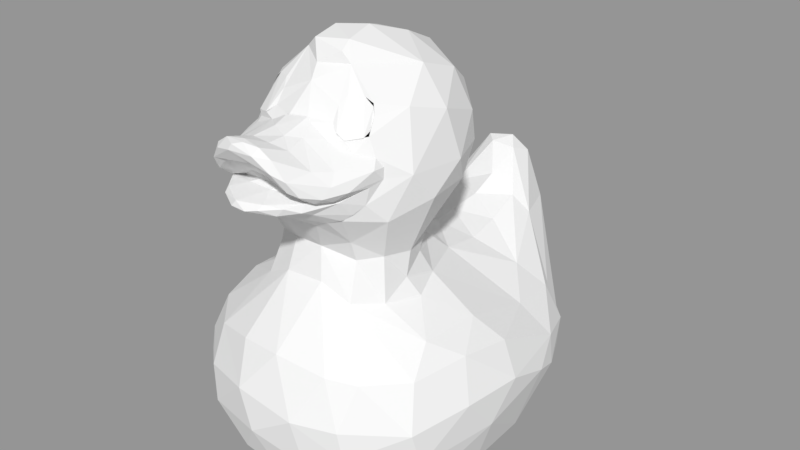 # Source: Duck.blend  (saved by Blender 2.79.0; exported with 4.5.12 LTS)
import bpy
from mathutils import Matrix  # noqa: F401  (used for matrix-valued properties, if any)

bpy.ops.wm.read_factory_settings(use_empty=True)
scene = bpy.context.scene
scene.name = 'Scene'

# ---- collections
col_collection_1 = bpy.data.collections.new('Collection 1'); scene.collection.children.link(col_collection_1)

# ---- meshes
me_rubber_duck_002 = bpy.data.meshes.new('Rubber Duck.002')
me_rubber_duck_002.from_pydata([(14.89, -25.98, 67.43), (14.53, -24.26, 70.01), (7.77, -27.51, 71.78), (8.739, -25.71, 73.57), (8.083, -29.66, 68.49), (-14.84, -26.64, 66.61), (-8.02, -29.6, 68.56), (-7.771, -27.51, 71.78), (-14.53, -24.25, 70.01), (-13.73, -23.56, 71.75), (-8.739, -25.71, 73.57), (14.67, -27.87, 66.42), (11.93, -30.57, 65.96), (11.85, -24.07, 73.62), (9.995, -30.77, 67.18), (13.73, -23.57, 71.76), (-10.1, -30.9, 66.89), (-13.64, -29.21, 66.18), (-11.86, -24.07, 73.61)], [], [(4, 14, 2), (1, 15, 0), (13, 12, 11), (6, 7, 16), (8, 5, 9), (18, 17, 16), (18, 16, 10), (18, 9, 17), (14, 3, 2), (15, 11, 0), (12, 13, 14), (15, 13, 11), (14, 13, 3), (7, 10, 16), (5, 17, 9)])
me_rubber_duck_002.use_remesh_preserve_volume = False
me_rubber_duck_002.use_remesh_preserve_attributes = False
me_rubber_duck_002.use_mirror_vertex_groups = False
me_rubber_duck_002.update()
me_rubber_duck_001 = bpy.data.meshes.new('Rubber Duck.001')
me_rubber_duck_001.from_pydata([(7.527, -46.68, 65.93), (4.559, -46.96, 67.91), (14.28, -39.89, 56.99), (14.78, -37.81, 59.1), (11.85, -43.77, 58.06), (6.999, -45.59, 53.25), (10.61, -42.03, 53.71), (4.264, -48.8, 66.55), (-1.974, -49.15, 66.4), (7.882, -47.64, 63.34), (3.453, -47.96, 64.56), (-1.208, -48.85, 67.78), (10.31, -45.87, 61.67), (1.06, -47.87, 68.44), (3.557e-08, -46.5, 68.53), (0.05374, -48.4, 53.08), (-1.579, -42.36, 51.18), (11.56, -39.9, 62.27), (2.433, -42.24, 66.86), (8.18, -31.94, 65.84), (3.559, -31.51, 68.22), (16.56, -29.62, 52.62), (14.84, -31.62, 50.7), (12.96, -32.97, 49.22), (6.406, -33.89, 46.48), (2.012, -35.88, 47.32), (13.83, -30.08, 63.4), (2.263, -30.85, 68.89), (6.358, -40.71, 65.61), (16.62, -34.62, 57.34), (17.4, -29.24, 56.82), (18.28, -28.82, 60.58), (18.36, -25.98, 57.86), (10.55, -38.93, 52.15), (14.0, -34.83, 54.31), (15.23, -32.16, 55.47), (5.407, -41.76, 51.32), (13.86, -35.73, 61.52), (2.235, -37.82, 66.87), (5.364, -35.63, 66.51), (18.24, -25.69, 60.37), (17.07, -26.84, 62.38), (10.16, -34.39, 48.35), (10.62, -40.86, 55.47), (8.448, -44.88, 54.97), (4.342, -48.2, 54.63), (4.791, -47.04, 55.66), (1.706, -49.25, 54.09), (-1.25, -48.71, 55.45), (13.96, -33.35, 55.11), (12.54, -40.23, 55.68), (14.18, -36.6, 55.3), (10.78, -41.46, 56.19), (9.79, -45.04, 58.95), (12.08, -35.92, 54.62), (8.706, -38.82, 55.57), (3.778, -40.72, 57.18), (6.19, -40.33, 57.44), (1.902, -42.79, 60.63), (2.446, -42.4, 56.64), (-2.538, -34.1, 46.04), (-7.527, -46.68, 65.93), (-4.39, -47.06, 67.98), (-14.28, -39.89, 56.99), (-11.85, -43.77, 58.06), (-13.76, -40.72, 58.74), (-6.999, -45.59, 53.25), (-10.61, -42.03, 53.71), (-9.04, -46.97, 62.15), (-6.022, -48.34, 65.53), (-11.56, -39.9, 62.27), (-2.973, -41.36, 66.63), (-13.16, -29.43, 64.85), (-16.56, -29.62, 52.62), (-14.84, -31.62, 50.7), (-12.96, -32.97, 49.22), (-7.269, -33.86, 46.75), (-13.83, -30.08, 63.4), (-6.84, -40.39, 65.33), (-16.62, -34.62, 57.34), (-17.4, -29.24, 56.82), (-18.36, -25.98, 57.86), (-18.28, -28.82, 60.58), (-10.84, -38.67, 52.33), (-14.0, -34.83, 54.31), (-6.719, -41.04, 51.3), (-13.86, -35.73, 61.52), (-6.747, -32.29, 66.45), (-18.24, -25.69, 60.37), (-17.07, -26.84, 62.38), (-10.16, -34.39, 48.35), (-2.346, -35.87, 67.37), (-10.57, -41.0, 55.51), (-7.024, -46.38, 54.63), (-7.185, -45.29, 55.62), (-2.236, -49.09, 54.13), (-13.96, -33.35, 55.11), (-15.23, -32.16, 55.47), (-4.071, -47.41, 63.9), (-12.54, -40.23, 55.68), (-14.18, -36.6, 55.3), (-10.78, -41.46, 56.19), (-9.903, -44.8, 58.7), (-12.25, -35.53, 54.96), (-12.08, -35.92, 54.62), (-6.703, -40.07, 57.09), (-8.871, -38.85, 55.6), (-4.535, -41.16, 58.65), (-1.736, -41.03, 57.43), (-4.033, -41.97, 56.42), (-3.02, -31.87, 68.3)], [], [(2, 29, 3), (2, 4, 50), (9, 8, 10), (7, 9, 0), (7, 11, 8), (9, 53, 12), (12, 53, 4), (13, 7, 1), (1, 7, 0), (15, 36, 5), (15, 5, 47), (14, 1, 18), (28, 17, 39), (29, 32, 31), (3, 31, 37), (37, 17, 3), (38, 28, 39), (38, 71, 18), (38, 18, 28), (32, 40, 31), (34, 33, 22), (34, 21, 30), (42, 23, 33), (38, 39, 20), (38, 27, 91), (43, 44, 6), (43, 6, 34), (44, 45, 5), (45, 46, 48), (50, 51, 2), (53, 52, 4), (53, 10, 57), (35, 30, 51), (51, 54, 49), (54, 50, 52), (55, 53, 57), (55, 57, 56), (57, 107, 56), (59, 56, 108), (46, 59, 48), (59, 43, 55), (24, 25, 60), (40, 41, 31), (24, 36, 25), (26, 37, 41), (61, 62, 78), (63, 79, 100), (66, 67, 83), (66, 83, 85), (8, 68, 10), (8, 11, 69), (68, 69, 61), (68, 61, 65), (68, 64, 102), (62, 13, 14), (62, 61, 69), (15, 66, 16), (14, 71, 62), (87, 72, 77), (78, 87, 70), (79, 81, 80), (84, 83, 67), (65, 86, 82), (71, 91, 87), (81, 82, 88), (84, 73, 74), (83, 74, 75), (84, 80, 73), (90, 85, 83), (86, 89, 82), (93, 94, 92), (95, 47, 48), (95, 48, 93), (98, 107, 58), (99, 100, 104), (102, 98, 68), (96, 104, 100), (80, 100, 79), (104, 101, 99), (103, 96, 92), (103, 92, 106), (105, 102, 101), (107, 105, 108), (109, 59, 108), (59, 109, 48), (109, 92, 94), (89, 77, 72), (88, 82, 89), (76, 60, 85), (60, 25, 16), (76, 85, 90), (0, 17, 28), (1, 0, 28), (29, 2, 51), (2, 12, 4), (3, 12, 2), (9, 7, 8), (9, 12, 0), (7, 13, 11), (14, 13, 1), (36, 15, 16), (36, 33, 5), (12, 3, 17), (17, 0, 12), (1, 28, 18), (17, 37, 39), (32, 29, 30), (31, 3, 29), (71, 38, 91), (37, 19, 39), (37, 26, 19), (19, 20, 39), (21, 34, 22), (22, 33, 23), (21, 32, 30), (36, 42, 33), (36, 16, 25), (41, 37, 31), (20, 27, 38), (34, 49, 43), (5, 6, 44), (44, 43, 46), (45, 44, 46), (47, 5, 45), (47, 45, 48), (49, 34, 35), (58, 57, 10), (50, 4, 52), (51, 50, 54), (53, 9, 10), (51, 30, 29), (35, 51, 49), (54, 52, 55), (55, 43, 49), (53, 55, 52), (57, 58, 107), (56, 107, 108), (59, 55, 56), (59, 46, 43), (36, 24, 42), (78, 70, 61), (78, 62, 71), (64, 63, 99), (64, 65, 63), (79, 63, 65), (6, 5, 33), (69, 68, 8), (64, 68, 65), (13, 62, 11), (62, 69, 11), (66, 15, 95), (66, 85, 16), (65, 61, 70), (71, 14, 18), (87, 86, 70), (79, 65, 82), (81, 79, 82), (33, 34, 6), (70, 86, 65), (78, 71, 87), (87, 77, 86), (83, 84, 74), (80, 81, 73), (75, 90, 83), (87, 91, 110), (91, 27, 110), (92, 96, 84), (67, 92, 84), (93, 67, 66), (92, 67, 93), (47, 95, 15), (48, 94, 93), (93, 66, 95), (97, 84, 96), (98, 105, 107), (10, 98, 58), (100, 99, 63), (101, 64, 99), (101, 102, 64), (98, 102, 105), (97, 96, 100), (80, 97, 100), (106, 101, 104), (106, 105, 101), (105, 106, 108), (108, 106, 109), (109, 106, 92), (94, 48, 109), (60, 16, 85), (86, 77, 89)])
me_rubber_duck_001.use_remesh_preserve_volume = False
me_rubber_duck_001.use_remesh_preserve_attributes = False
me_rubber_duck_001.use_mirror_vertex_groups = False
me_rubber_duck_001.update()
me_rubber_duck = bpy.data.meshes.new('Rubber Duck')
me_rubber_duck.from_pydata([(22.89, 34.13, 7.214), (26.82, 29.18, 7.2), (22.27, 32.36, 9.831), (13.55, 31.99, -19.26), (22.96, 23.82, -17.91), (20.28, 30.99, -15.62), (25.75, 14.72, -20.14), (16.01, 18.3, -22.31), (6.758, 22.39, -22.59), (5.371, 32.93, -20.84), (18.28, 11.59, -22.66), (26.53, 5.955, -21.15), (21.42, -4.729, -22.39), (27.45, -7.116, -20.99), (26.67, -17.14, -19.93), (16.68, -20.65, -22.68), (17.42, -24.5, -22.25), (25.8, -23.86, -18.28), (22.7, -30.19, -17.05), (14.47, -33.09, -19.5), (2.94, -27.51, -22.48), (2.346, -33.83, -20.79), (18.26, -24.14, 24.49), (20.92, -13.93, 24.08), (18.22, -16.04, 26.51), (15.95, -30.48, 23.68), (4.78, -31.38, 31.19), (-1.549, -31.43, 32.09), (11.3, -28.58, 30.33), (3.237, -29.36, 37.19), (10.76, -26.39, 36.48), (15.5, 29.58, 21.52), (20.02, 23.37, 16.4), (13.4, 38.12, 23.69), (9.555, 26.64, 25.58), (9.059, 35.82, 28.8), (13.62, 17.71, 22.05), (13.11, 10.17, 23.97), (24.38, 13.92, 13.33), (15.48, -2.89, 26.56), (10.4, 3.485, 28.42), (16.99, -10.26, 27.41), (3.535, 29.73, 28.22), (10.88, 37.85, 27.98), (-1.776, 31.47, 29.2), (4.169, 36.64, 32.28), (-0.04424, 22.35, 26.99), (7.636, 17.72, 25.17), (1.412, 16.73, 26.85), (4.334, 10.61, 28.08), (-1.058, 14.06, 27.27), (2.37, 5.718, 31.78), (9.275, -0.8294, 33.0), (3.688, 2.572, 35.15), (-4.448e-07, 3.413, 35.14), (7.52, 0.2876, 37.23), (30.77, -6.751, -18.78), (26.82, 33.53, 1.46), (28.88, 31.02, -0.4924), (36.0, -14.22, -4.388), (36.53, -4.003, -4.284), (37.25, -6.514, 2.276), (35.89, -19.39, 2.501), (29.9, 5.863, -18.96), (32.86, -10.81, -15.37), (32.91, 2.934, -14.73), (30.63, -32.87, 6.632), (28.85, -30.52, 12.8), (31.18, -33.47, 2.137), (33.3, -28.75, 4.505), (34.72, 15.38, -4.464), (36.62, 7.289, -0.8669), (26.66, -18.35, 20.27), (26.85, -11.73, 20.31), (26.74, -24.3, 18.87), (31.23, -33.44, -1.533), (30.41, -32.26, -7.363), (33.41, -28.55, -4.646), (26.02, 34.69, -4.495), (25.35, 33.7, -8.458), (25.4, 26.14, 10.37), (27.76, 13.08, 12.02), (27.57, -28.24, 16.18), (31.13, -26.38, 12.21), (27.12, -2.405, 18.55), (22.22, -37.43, -11.83), (13.86, -40.9, -14.52), (17.64, -42.12, -9.708), (8.513, -38.24, -18.18), (3.777, -45.53, -10.97), (2.177, -41.82, -16.05), (22.98, -40.65, -4.166), (24.45, -39.55, 3.136), (18.39, -44.05, -1.136), (11.4, -45.66, -6.995), (9.745, -47.1, 1.096), (2.313, -47.83, -2.793), (23.1, -37.79, 10.71), (16.47, -43.87, 7.038), (15.65, -41.29, 13.52), (6.685, -46.41, 8.066), (3.435, -42.65, 17.54), (-1.481, -47.51, 6.12), (-2.027, -43.7, 15.63), (18.39, -36.05, 17.81), (12.02, -33.7, 24.18), (9.446, -39.34, 19.8), (11.05, 7.324, 46.79), (16.3, 5.306, 50.87), (16.22, 1.127, 46.22), (20.4, -1.672, 50.27), (5.74, 9.726, 45.94), (-2.913e-06, 10.92, 45.95), (11.26, 11.69, 55.98), (5.834, 14.17, 55.34), (18.22, 5.431, 56.59), (8.471, -28.34, 39.98), (1.891, -30.24, 40.92), (11.9, -28.56, 43.19), (15.76, -22.86, 40.16), (14.71, -22.25, 35.43), (17.17, -16.86, 37.84), (20.41, -23.65, 49.44), (17.82, -11.18, 40.94), (15.38, -11.15, 34.07), (16.46, -16.05, 35.0), (13.42, -5.869, 37.75), (22.62, -11.4, 50.34), (20.87, -4.462, 65.97), (20.17, -11.08, 69.69), (19.52, 1.095, 64.59), (17.46, 5.519, 63.39), (13.7, -6.788, 32.58), (16.54, -16.27, 30.08), (14.95, -23.44, 30.19), (13.6, 43.83, 19.11), (9.937, 49.01, 20.59), (5.467, 45.85, 37.72), (5.205, 42.84, 38.43), (6.62, 48.45, 32.27), (15.87, -15.18, 74.54), (18.66, -15.77, 71.0), (14.69, -6.87, 77.0), (19.45, 41.9, 4.279), (14.21, 47.15, 6.573), (9.308, 49.02, 2.193), (8.001, 50.72, 15.2), (1.042e-08, 50.49, 3.394), (2.015, 51.77, 12.36), (23.25, -10.1, 57.14), (23.05, -17.46, 51.92), (21.88, -18.54, 61.47), (22.03, -2.776, 56.13), (20.76, 39.61, -5.602), (17.23, 37.81, -13.05), (15.13, 44.18, -5.617), (12.32, 40.12, -14.51), (7.773, 45.64, -8.997), (5.092, 42.92, -14.11), (-3.296e-06, 48.16, -5.055), (-1.754, 45.14, -11.51), (5.399, 38.75, -18.03), (1.334, 4.203, 38.4), (3.468, -27.31, 73.89), (1.188, -23.87, 78.07), (4.568, -22.96, 78.18), (8.843, 10.0, 71.14), (11.46, 11.24, 65.08), (14.66, 4.262, 71.15), (3.947, 14.54, 67.16), (-4.845e-06, 12.82, 71.51), (4.412e-07, 15.37, 65.76), (5.032, 8.294, 75.36), (-9.274e-07, 15.22, 55.52), (1.552, -0.1243, 80.48), (8.394, -2.738, 79.6), (4.801e-07, 7.812, 76.56), (11.21, 3.656, 75.17), (5.518, -17.89, 82.55), (8.062, -19.66, 78.52), (4.936, -21.38, 81.18), (4.591, -14.01, 83.2), (18.34, -20.14, 68.82), (14.89, -25.98, 67.43), (14.53, -24.26, 70.01), (15.69, -1.932, 74.57), (2.086, 46.71, 39.99), (2.018, 43.49, 40.52), (4.195, 41.22, 38.69), (2.897, 49.62, 36.5), (-2.047, 47.84, 39.06), (1.141, 40.98, 39.54), (4.221, 51.3, 29.59), (-1.974, 36.56, 32.51), (31.97, -14.48, 14.71), (35.02, -17.63, 8.058), (32.52, -22.56, -12.66), (31.75, 23.57, 2.064), (32.43, 23.62, -2.736), (35.19, 14.58, 0.4761), (33.82, 12.4, 5.727), (36.39, -0.1969, 6.303), (33.15, 3.603, 10.67), (32.36, -4.292, 13.74), (22.51, 27.99, 11.94), (24.1, -2.903, 20.12), (30.71, -27.36, -12.69), (24.48, 36.26, -0.7152), (25.96, 31.3, -10.73), (27.83, 21.64, -15.44), (29.83, 23.95, -10.63), (28.14, 31.47, -6.406), (30.48, 12.86, -16.7), (30.42, -19.59, -16.95), (3.453, -47.96, 64.56), (8.18, -31.94, 65.84), (11.38, -30.48, 65.31), (3.559, -31.51, 68.22), (16.56, -29.62, 52.62), (14.84, -31.62, 50.7), (12.96, -32.97, 49.22), (6.406, -33.89, 46.48), (13.83, -30.08, 63.4), (2.263, -30.85, 68.89), (17.4, -29.24, 56.82), (18.36, -25.98, 57.86), (14.0, -34.83, 54.31), (15.23, -32.16, 55.47), (18.24, -25.69, 60.37), (17.07, -26.84, 62.38), (10.16, -34.39, 48.35), (2.19, -23.03, 80.36), (2.852, -20.0, 83.05), (-3.051, -19.65, 83.06), (10.82, -12.77, 79.0), (2.06, -11.91, 83.77), (-0.5719, -10.09, 83.54), (13.96, -33.35, 55.11), (12.25, -35.53, 54.96), (12.08, -35.92, 54.62), (8.706, -38.82, 55.57), (7.77, -27.51, 71.78), (10.96, -23.7, 73.92), (8.739, -25.71, 73.57), (12.63, -20.66, 74.84), (8.083, -29.66, 68.49), (21.81, -21.94, 56.66), (16.74, -28.45, 48.39), (-2.538, -34.1, 46.04), (14.01, -28.36, 65.22), (-22.89, 34.13, 7.214), (-26.82, 29.18, 7.2), (-22.27, 32.36, 9.831), (-13.43, 28.58, -20.49), (-22.96, 23.82, -17.91), (-20.28, 30.99, -15.62), (-16.55, 18.05, -22.23), (-11.55, 34.57, -18.91), (-5.705, 27.64, -22.01), (-2.885, 35.74, -19.9), (-17.68, 13.14, -22.66), (-21.54, -7.195, -22.33), (-27.45, -7.126, -20.99), (-16.94, -20.62, -22.67), (-26.13, -17.27, -20.11), (-16.98, -24.9, -22.29), (-25.82, -23.83, -18.28), (-22.69, -30.18, -17.06), (-16.17, -34.2, -18.27), (-11.86, -31.53, -20.71), (-18.26, -24.14, 24.49), (-20.92, -13.93, 24.08), (-15.95, -30.48, 23.68), (-18.22, -16.04, 26.51), (-8.121, -32.39, 28.06), (-5.168, -29.1, 35.93), (-11.3, -28.58, 30.33), (-10.62, -26.77, 35.27), (-13.75, 30.42, 23.51), (-20.02, 23.37, 16.4), (-13.4, 38.12, 23.69), (-24.38, 13.92, 13.33), (-13.62, 17.71, 22.05), (-13.11, 10.17, 23.97), (-15.48, -2.89, 26.56), (-10.4, 3.485, 28.42), (-16.99, -10.26, 27.41), (-8.05, 29.31, 26.78), (-7.351, 36.87, 31.07), (-10.88, 37.85, 27.98), (-7.636, 17.72, 25.17), (-4.334, 10.61, 28.08), (-3.937, 5.141, 31.49), (-9.275, -0.8294, 33.0), (-3.688, 2.572, 35.15), (-5.523, 1.791, 37.0), (-30.77, -6.751, -18.78), (-26.82, 33.53, 1.46), (-28.88, 31.02, -0.4924), (-36.0, -14.22, -4.388), (-36.53, -4.003, -4.284), (-37.25, -6.514, 2.276), (-35.89, -19.39, 2.501), (-29.9, 5.863, -18.96), (-25.75, 14.72, -20.14), (-32.86, -10.81, -15.37), (-32.91, 2.934, -14.73), (-30.63, -32.87, 6.632), (-28.85, -30.52, 12.8), (-33.3, -28.75, 4.505), (-31.18, -33.47, 2.137), (-34.72, 15.38, -4.464), (-36.62, 7.289, -0.8669), (-26.66, -18.35, 20.27), (-26.85, -11.73, 20.31), (-26.74, -24.3, 18.87), (-31.23, -33.44, -1.533), (-30.41, -32.26, -7.363), (-33.41, -28.55, -4.646), (-26.02, 34.69, -4.495), (-25.35, 33.7, -8.458), (-25.4, 26.14, 10.37), (-27.76, 13.08, 12.02), (-27.57, -28.24, 16.18), (-31.13, -26.38, 12.21), (-27.12, -2.405, 18.55), (-22.22, -37.43, -11.83), (-14.96, -39.61, -15.09), (-17.64, -42.12, -9.708), (-7.141, -38.58, -18.24), (-6.372, -43.55, -13.61), (-9.48, -45.01, -10.26), (-22.98, -40.65, -4.166), (-15.4, -45.12, -3.487), (-18.45, -43.46, 4.862), (-24.45, -39.55, 3.136), (-6.86, -47.36, -3.192), (-11.65, -46.14, 5.215), (-20.4, -39.57, 11.69), (-6.685, -46.41, 8.066), (-10.4, -42.79, 14.47), (-18.39, -36.05, 17.81), (-7.319, -39.58, 20.55), (-11.05, 7.324, 46.79), (-16.3, 5.306, 50.87), (-20.4, -1.672, 50.27), (-16.22, 1.127, 46.22), (-11.26, 11.69, 55.98), (-18.22, 5.431, 56.59), (-5.74, 9.726, 45.94), (-5.834, 14.17, 55.34), (-5.239, -29.29, 40.01), (-11.11, -26.53, 38.6), (-11.9, -28.56, 43.19), (-15.76, -22.86, 40.16), (-14.71, -22.25, 35.43), (-16.74, -28.45, 48.39), (-20.41, -23.65, 49.44), (-17.17, -16.86, 37.84), (-17.82, -11.18, 40.94), (-15.38, -11.15, 34.07), (-16.46, -16.05, 35.0), (-22.62, -11.4, 50.34), (-13.42, -5.869, 37.75), (-20.87, -4.462, 65.97), (-20.17, -11.08, 69.69), (-19.52, 1.095, 64.59), (-17.46, 5.519, 63.39), (-13.7, -6.788, 32.58), (-16.54, -16.27, 30.08), (-14.95, -23.44, 30.19), (-13.6, 43.83, 19.11), (-9.937, 49.01, 20.59), (-5.447, 46.82, 37.06), (-6.688, 42.38, 36.16), (-4.813, 42.09, 38.73), (-15.87, -15.18, 74.54), (-14.69, -6.87, 77.0), (-18.66, -15.77, 71.0), (-19.45, 41.9, 4.279), (-14.21, 47.15, 6.573), (-6.042, 51.02, 9.638), (-9.748, 48.75, 1.637), (-8.771, 50.31, 15.45), (-3.529, 51.9, 23.82), (-23.25, -10.1, 57.14), (-23.05, -17.46, 51.92), (-21.88, -18.54, 61.47), (-22.03, -2.776, 56.13), (-20.76, 39.61, -5.602), (-15.13, 44.18, -5.617), (-15.3, 38.79, -13.89), (-8.873, 45.52, -8.496), (-8.714, 41.47, -14.76), (-3.04, 41.1, -16.41), (-8.441, 0.6896, 38.66), (-2.625, -27.27, 74.19), (-2.83, -23.61, 78.1), (-6.126, -21.82, 78.44), (-8.843, 10.0, 71.14), (-11.46, 11.24, 65.08), (-14.66, 4.262, 71.15), (-4.961, 9.839, 73.83), (-11.21, 3.656, 75.17), (-3.947, 14.54, 67.16), (-4.559, 3.171, 78.68), (-8.394, -2.738, 79.6), (-5.52, -20.11, 81.77), (-5.019, -15.64, 83.05), (-10.91, -11.82, 79.07), (-18.34, -20.14, 68.82), (-14.84, -26.64, 66.61), (-15.69, -1.932, 74.57), (-2.187, 44.6, 40.57), (-3.011, 41.06, 39.22), (-3.865, 49.62, 35.74), (-3.755, 51.13, 31.35), (-31.97, -14.48, 14.71), (-35.02, -17.63, 8.058), (-32.52, -22.56, -12.66), (-31.75, 23.57, 2.064), (-32.43, 23.62, -2.736), (-35.19, 14.58, 0.4761), (-33.82, 12.4, 5.727), (-36.39, -0.1969, 6.303), (-33.15, 3.603, 10.67), (-32.36, -4.292, 13.74), (-26.52, 5.972, -21.15), (-22.51, 27.99, 11.94), (-24.1, -2.903, 20.12), (-24.48, 36.26, -0.7152), (-25.96, 31.3, -10.73), (-29.83, 23.95, -10.63), (-28.14, 31.47, -6.406), (-30.48, 12.86, -16.7), (-30.42, -19.59, -16.95), (-30.71, -27.36, -12.69), (-27.83, 21.64, -15.44), (-9.04, -46.97, 62.15), (-10.74, -30.54, 65.66), (-13.16, -29.43, 64.85), (-8.02, -29.6, 68.56), (-16.56, -29.62, 52.62), (-14.84, -31.62, 50.7), (-12.96, -32.97, 49.22), (-7.269, -33.86, 46.75), (-2.378, -30.5, 69.32), (-17.4, -29.24, 56.82), (-18.36, -25.98, 57.86), (-14.0, -34.83, 54.31), (-6.747, -32.29, 66.45), (-18.24, -25.69, 60.37), (-17.07, -26.84, 62.38), (-10.16, -34.39, 48.35), (-3.075, -22.52, 81.09), (-9.699, -17.06, 78.42), (-3.0, -13.09, 83.72), (-13.96, -33.35, 55.11), (-15.23, -32.16, 55.47), (-4.071, -47.41, 63.9), (-12.25, -35.53, 54.96), (-12.08, -35.92, 54.62), (-8.871, -38.85, 55.6), (-12.63, -20.66, 74.84), (-7.771, -27.51, 71.78), (-14.53, -24.25, 70.01), (-10.96, -23.71, 73.92), (-13.73, -23.56, 71.75), (-8.739, -25.71, 73.57), (-21.81, -21.94, 56.66), (-3.02, -31.87, 68.3), (14.67, -27.87, 66.42), (11.93, -30.57, 65.96), (11.85, -24.07, 73.62), (9.995, -30.77, 67.18), (13.73, -23.57, 71.76), (-10.1, -30.9, 66.89), (-13.64, -29.21, 66.18), (-11.86, -24.07, 73.61)], [], [(0, 1, 57), (0, 2, 1), (2, 80, 1), (3, 6, 7), (7, 9, 3), (8, 258, 9), (10, 7, 6), (10, 11, 12), (10, 8, 7), (16, 13, 14), (12, 16, 15), (16, 17, 18), (20, 15, 16), (20, 16, 19), (22, 23, 24), (22, 25, 74), (26, 28, 29), (31, 32, 33), (31, 33, 35), (37, 32, 36), (37, 39, 38), (23, 41, 24), (39, 23, 205), (42, 45, 44), (34, 42, 46), (47, 48, 49), (47, 49, 37), (51, 52, 40), (51, 53, 52), (53, 55, 52), (56, 213, 13), (57, 78, 207), (207, 0, 57), (59, 64, 60), (59, 61, 62), (63, 56, 13), (63, 11, 6), (63, 6, 212), (64, 56, 65), (66, 83, 67), (65, 71, 60), (75, 77, 69), (80, 204, 38), (82, 67, 83), (82, 83, 74), (84, 205, 73), (85, 18, 206), (85, 86, 18), (88, 86, 90), (88, 329, 21), (91, 75, 92), (91, 92, 93), (91, 87, 85), (91, 93, 87), (94, 89, 86), (94, 86, 87), (94, 95, 96), (94, 96, 89), (97, 92, 66), (92, 98, 93), (100, 95, 98), (100, 98, 99), (100, 101, 102), (104, 97, 67), (104, 25, 105), (106, 99, 104), (106, 26, 101), (107, 108, 109), (108, 110, 109), (107, 111, 113), (111, 112, 114), (107, 113, 108), (116, 29, 30), (116, 118, 221), (117, 221, 248), (119, 30, 120), (119, 120, 121), (119, 122, 247), (119, 247, 118), (123, 121, 125), (123, 124, 126), (121, 123, 110), (130, 152, 115), (132, 124, 41), (41, 133, 24), (132, 39, 52), (132, 52, 126), (134, 28, 22), (134, 22, 24), (134, 133, 120), (120, 125, 121), (134, 120, 30), (135, 33, 2), (135, 0, 143), (135, 143, 136), (137, 138, 43), (137, 135, 139), (139, 135, 136), (140, 141, 129), (143, 153, 155), (145, 146, 144), (145, 148, 146), (149, 151, 150), (149, 127, 152), (149, 152, 128), (149, 129, 151), (154, 156, 155), (157, 145, 155), (157, 155, 156), (159, 157, 160), (157, 158, 160), (157, 159, 145), (154, 208, 5), (154, 5, 3), (161, 158, 156), (161, 3, 9), (55, 162, 111), (111, 162, 112), (55, 109, 126), (164, 396, 163), (163, 165, 164), (166, 167, 169), (166, 169, 172), (172, 170, 176), (167, 131, 115), (113, 114, 167), (114, 173, 169), (172, 175, 177), (177, 175, 185), (178, 180, 179), (178, 234, 181), (182, 183, 229), (185, 129, 128), (185, 128, 130), (168, 130, 131), (186, 187, 138), (187, 188, 138), (186, 137, 189), (192, 146, 148), (192, 416, 189), (136, 192, 139), (192, 189, 139), (188, 35, 138), (194, 72, 74), (195, 69, 62), (196, 77, 206), (196, 206, 213), (196, 213, 64), (197, 198, 58), (197, 57, 1), (198, 199, 70), (201, 71, 199), (201, 199, 200), (201, 200, 202), (201, 195, 61), (202, 200, 81), (203, 202, 84), (203, 84, 73), (1, 80, 200), (81, 38, 205), (72, 22, 74), (204, 32, 38), (85, 206, 76), (207, 143, 0), (208, 154, 79), (210, 198, 70), (210, 70, 212), (198, 210, 211), (212, 65, 63), (213, 206, 17), (213, 17, 14), (76, 206, 77), (4, 5, 209), (4, 209, 6), (77, 196, 59), (77, 59, 62), (210, 212, 209), (210, 209, 208), (215, 222, 216), (215, 245, 217), (228, 225, 246), (228, 246, 229), (222, 249, 216), (175, 174, 235), (235, 174, 236), (175, 181, 142), (231, 180, 232), (231, 232, 454), (234, 142, 181), (232, 178, 181), (165, 179, 180), (165, 231, 164), (238, 237, 239), (238, 239, 240), (238, 240, 237), (244, 140, 234), (244, 234, 179), (141, 182, 151), (242, 244, 179), (242, 165, 243), (242, 475, 244), (184, 182, 244), (245, 241, 163), (245, 163, 223), (246, 151, 182), (218, 122, 246), (218, 246, 225), (122, 218, 247), (247, 219, 220), (221, 118, 230), (229, 249, 222), (163, 446, 223), (250, 251, 252), (252, 251, 321), (252, 321, 428), (253, 254, 255), (253, 256, 304), (258, 253, 257), (258, 259, 9), (258, 256, 253), (258, 260, 256), (260, 261, 427), (261, 263, 264), (265, 266, 264), (265, 264, 263), (20, 263, 15), (265, 20, 269), (274, 275, 276), (274, 276, 272), (278, 279, 282), (283, 279, 281), (283, 281, 284), (283, 284, 285), (283, 282, 279), (284, 429, 271), (284, 271, 286), (287, 288, 289), (287, 278, 290), (44, 46, 42), (287, 290, 46), (287, 44, 288), (283, 290, 282), (290, 283, 291), (50, 48, 46), (292, 291, 285), (292, 293, 294), (294, 293, 295), (292, 294, 54), (292, 51, 291), (296, 262, 435), (297, 430, 319), (297, 319, 298), (297, 250, 430), (300, 299, 301), (299, 300, 305), (303, 427, 262), (303, 304, 427), (305, 306, 296), (305, 296, 435), (307, 308, 324), (307, 309, 310), (306, 311, 434), (306, 300, 312), (306, 312, 311), (316, 310, 309), (321, 322, 281), (323, 315, 324), (325, 314, 429), (326, 267, 327), (326, 327, 328), (329, 268, 269), (329, 269, 21), (329, 90, 330), (330, 90, 89), (332, 316, 317), (332, 317, 326), (332, 328, 333), (332, 326, 328), (332, 333, 334), (332, 335, 316), (336, 333, 331), (336, 331, 89), (331, 330, 89), (336, 96, 102), (333, 337, 334), (338, 307, 335), (338, 335, 334), (339, 337, 102), (339, 102, 103), (337, 340, 338), (341, 308, 338), (341, 274, 272), (341, 272, 323), (342, 341, 340), (342, 340, 103), (342, 101, 27), (347, 344, 348), (344, 345, 348), (343, 347, 349), (349, 350, 112), (351, 275, 29), (351, 117, 248), (351, 445, 353), (351, 352, 277), (354, 355, 352), (356, 353, 444), (358, 357, 386), (354, 357, 358), (354, 358, 355), (359, 360, 361), (363, 359, 346), (358, 362, 345), (359, 345, 346), (359, 363, 360), (364, 366, 388), (366, 367, 348), (368, 284, 286), (360, 286, 369), (368, 360, 363), (368, 293, 284), (370, 270, 276), (370, 276, 277), (355, 277, 352), (370, 355, 369), (370, 369, 273), (371, 379, 250), (373, 371, 280), (374, 280, 289), (373, 372, 371), (376, 377, 365), (379, 380, 390), (381, 382, 383), (383, 380, 372), (381, 384, 148), (381, 148, 147), (385, 362, 386), (385, 387, 365), (385, 364, 388), (385, 388, 362), (389, 319, 430), (389, 390, 391), (389, 391, 320), (392, 382, 159), (392, 159, 160), (392, 393, 390), (394, 161, 259), (394, 257, 393), (393, 257, 391), (395, 295, 363), (395, 363, 346), (395, 343, 349), (295, 349, 162), (295, 162, 294), (397, 396, 164), (396, 398, 464), (399, 400, 401), (404, 402, 170), (399, 404, 400), (400, 348, 367), (347, 400, 350), (350, 404, 173), (405, 176, 402), (405, 402, 403), (405, 403, 406), (403, 412, 406), (410, 452, 411), (410, 411, 465), (412, 364, 365), (412, 401, 366), (413, 373, 375), (413, 375, 414), (413, 414, 191), (413, 186, 190), (413, 190, 373), (190, 415, 373), (416, 383, 372), (384, 381, 383), (414, 288, 193), (193, 191, 414), (414, 375, 288), (375, 374, 288), (417, 324, 315), (418, 309, 324), (419, 305, 435), (419, 436, 318), (420, 298, 421), (420, 421, 422), (298, 420, 297), (424, 422, 312), (424, 312, 301), (424, 418, 417), (424, 417, 426), (424, 426, 425), (426, 417, 314), (251, 420, 423), (251, 423, 321), (322, 325, 429), (313, 315, 270), (313, 270, 271), (313, 271, 314), (326, 317, 436), (307, 338, 308), (252, 428, 280), (430, 250, 379), (432, 434, 311), (306, 303, 296), (435, 266, 436), (319, 320, 433), (254, 304, 437), (318, 299, 419), (432, 437, 434), (450, 446, 441), (451, 469, 448), (446, 470, 223), (406, 377, 456), (405, 236, 174), (454, 233, 407), (455, 398, 407), (407, 409, 455), (233, 232, 456), (456, 236, 406), (397, 164, 454), (398, 454, 407), (463, 455, 376), (378, 365, 387), (378, 410, 376), (466, 463, 467), (466, 468, 398), (467, 463, 465), (465, 463, 410), (463, 376, 410), (441, 396, 464), (469, 452, 410), (357, 356, 442), (356, 444, 443), (442, 469, 357), (353, 453, 444), (471, 249, 183), (216, 249, 472), (245, 216, 474), (472, 474, 216), (411, 440, 477), (476, 440, 439), (466, 478, 468), (476, 439, 441), (467, 478, 466), (80, 2, 204), (4, 3, 5), (4, 6, 3), (7, 8, 9), (11, 13, 12), (16, 12, 13), (15, 10, 12), (16, 14, 17), (18, 19, 16), (21, 20, 19), (28, 26, 105), (28, 30, 29), (27, 26, 29), (31, 35, 34), (33, 43, 35), (32, 31, 36), (36, 31, 34), (32, 37, 38), (39, 37, 40), (39, 205, 38), (23, 39, 41), (23, 73, 205), (42, 34, 35), (45, 42, 35), (45, 193, 44), (47, 34, 46), (47, 36, 34), (47, 37, 36), (47, 46, 48), (49, 48, 50), (49, 40, 37), (49, 51, 40), (49, 50, 51), (53, 51, 54), (55, 126, 52), (213, 14, 13), (78, 57, 58), (64, 65, 60), (59, 60, 61), (11, 63, 13), (56, 64, 213), (69, 66, 68), (69, 83, 66), (70, 65, 212), (71, 65, 70), (71, 61, 60), (68, 75, 69), (76, 77, 75), (81, 80, 38), (86, 85, 87), (86, 19, 18), (88, 19, 86), (21, 19, 88), (90, 86, 89), (88, 90, 329), (75, 91, 76), (76, 91, 85), (75, 68, 92), (93, 94, 87), (95, 94, 93), (95, 102, 96), (92, 68, 66), (97, 99, 98), (92, 97, 98), (95, 93, 98), (101, 100, 99), (101, 103, 102), (95, 100, 102), (104, 67, 82), (25, 104, 82), (82, 74, 25), (97, 104, 99), (106, 104, 105), (101, 99, 106), (26, 106, 105), (26, 27, 101), (111, 114, 113), (112, 173, 114), (110, 108, 115), (108, 113, 115), (117, 29, 116), (118, 116, 30), (117, 116, 221), (118, 30, 119), (122, 119, 121), (416, 372, 415), (118, 247, 220), (124, 123, 125), (127, 121, 110), (123, 126, 109), (110, 123, 109), (127, 150, 121), (130, 128, 152), (131, 130, 115), (39, 132, 41), (41, 124, 133), (39, 40, 52), (124, 132, 126), (124, 125, 133), (28, 25, 22), (133, 134, 24), (133, 125, 120), (28, 134, 30), (2, 0, 135), (135, 137, 33), (33, 137, 43), (142, 140, 129), (143, 207, 153), (144, 143, 155), (144, 136, 143), (144, 146, 136), (144, 155, 145), (148, 145, 147), (127, 149, 150), (127, 110, 152), (110, 115, 152), (128, 129, 149), (78, 153, 207), (78, 79, 153), (154, 153, 79), (155, 153, 154), (157, 156, 158), (159, 147, 145), (156, 154, 3), (156, 3, 161), (259, 161, 9), (161, 394, 158), (394, 160, 158), (55, 53, 162), (53, 54, 162), (107, 55, 111), (107, 109, 55), (165, 163, 241), (167, 166, 168), (168, 131, 167), (169, 171, 170), (172, 169, 170), (166, 177, 168), (172, 177, 166), (167, 115, 113), (114, 169, 167), (173, 171, 169), (175, 172, 174), (174, 172, 176), (175, 142, 185), (183, 182, 184), (142, 129, 185), (168, 185, 130), (168, 177, 185), (137, 186, 138), (137, 139, 189), (190, 186, 189), (188, 187, 191), (146, 192, 136), (416, 192, 384), (384, 192, 148), (440, 450, 439), (45, 35, 188), (35, 43, 138), (188, 191, 45), (194, 73, 72), (83, 194, 74), (195, 194, 83), (69, 195, 83), (197, 58, 57), (197, 200, 199), (198, 197, 199), (71, 70, 199), (71, 201, 61), (194, 201, 203), (203, 201, 202), (195, 201, 194), (195, 62, 61), (81, 84, 202), (194, 203, 73), (80, 81, 200), (197, 1, 200), (84, 81, 205), (11, 10, 6), (22, 72, 23), (23, 72, 73), (204, 33, 32), (97, 66, 67), (204, 2, 33), (208, 209, 5), (79, 211, 208), (211, 58, 198), (63, 65, 56), (206, 18, 17), (78, 58, 211), (79, 78, 211), (209, 212, 6), (196, 64, 59), (62, 69, 77), (208, 211, 210), (216, 245, 215), (245, 223, 217), (226, 224, 227), (180, 178, 232), (454, 232, 233), (234, 178, 179), (235, 456, 232), (235, 232, 181), (175, 235, 181), (235, 236, 456), (231, 165, 180), (140, 142, 234), (129, 141, 151), (182, 141, 140), (165, 242, 179), (165, 241, 243), (244, 475, 184), (140, 244, 182), (246, 150, 151), (229, 246, 182), (122, 150, 246), (218, 219, 247), (230, 118, 220), (249, 229, 183), (446, 163, 396), (251, 250, 297), (257, 253, 255), (253, 304, 254), (259, 258, 257), (260, 258, 8), (256, 260, 304), (261, 262, 427), (260, 8, 10), (260, 10, 15), (261, 260, 263), (262, 261, 264), (260, 15, 263), (265, 268, 267), (265, 269, 268), (266, 265, 267), (20, 265, 263), (20, 21, 269), (272, 270, 315), (271, 270, 273), (275, 274, 27), (275, 27, 29), (275, 277, 276), (28, 105, 25), (279, 278, 280), (278, 289, 280), (281, 429, 284), (429, 314, 271), (286, 271, 273), (278, 287, 289), (278, 282, 290), (44, 287, 46), (44, 193, 288), (283, 285, 291), (50, 290, 291), (50, 46, 290), (293, 292, 285), (293, 363, 295), (51, 292, 54), (51, 50, 291), (262, 264, 435), (301, 299, 302), (300, 306, 305), (296, 303, 262), (304, 303, 434), (307, 324, 309), (300, 301, 312), (318, 316, 309), (316, 318, 317), (428, 321, 281), (308, 323, 324), (267, 326, 436), (267, 268, 327), (327, 268, 329), (330, 327, 329), (330, 331, 327), (331, 328, 327), (335, 332, 334), (335, 310, 316), (331, 333, 328), (96, 336, 89), (336, 102, 337), (333, 336, 337), (307, 310, 335), (339, 103, 340), (337, 339, 340), (334, 337, 338), (323, 308, 341), (272, 315, 323), (274, 341, 342), (341, 338, 340), (101, 342, 103), (342, 27, 274), (344, 343, 346), (345, 344, 346), (347, 343, 344), (347, 350, 349), (350, 173, 112), (351, 29, 117), (445, 351, 248), (351, 353, 352), (275, 351, 277), (354, 352, 353), (357, 354, 356), (356, 354, 353), (122, 121, 150), (358, 359, 361), (358, 386, 362), (359, 358, 345), (388, 366, 348), (360, 368, 286), (369, 286, 273), (369, 361, 360), (293, 368, 363), (293, 285, 284), (270, 272, 276), (355, 370, 277), (355, 361, 369), (361, 355, 358), (270, 370, 273), (280, 371, 252), (379, 371, 372), (371, 250, 252), (374, 373, 280), (374, 375, 373), (372, 373, 415), (378, 376, 365), (379, 372, 380), (389, 379, 390), (389, 430, 379), (383, 382, 380), (382, 381, 147), (382, 390, 380), (387, 385, 386), (385, 365, 364), (388, 348, 345), (388, 345, 362), (389, 320, 319), (382, 392, 390), (382, 147, 159), (393, 392, 160), (393, 391, 390), (255, 391, 257), (431, 391, 255), (393, 160, 394), (257, 394, 259), (395, 346, 343), (295, 395, 349), (162, 349, 112), (162, 54, 294), (397, 398, 396), (400, 367, 401), (399, 403, 402), (401, 403, 399), (404, 399, 402), (170, 402, 176), (170, 171, 404), (347, 348, 400), (400, 404, 350), (404, 171, 173), (176, 405, 174), (412, 377, 406), (408, 407, 233), (408, 409, 407), (412, 365, 377), (412, 403, 401), (364, 412, 366), (366, 401, 367), (186, 413, 187), (187, 413, 191), (415, 190, 189), (384, 383, 416), (415, 189, 416), (191, 193, 45), (374, 289, 288), (313, 417, 315), (313, 314, 417), (309, 418, 302), (324, 417, 418), (436, 419, 435), (422, 421, 311), (422, 423, 420), (297, 420, 251), (422, 311, 312), (422, 424, 423), (423, 424, 425), (418, 424, 301), (301, 302, 418), (425, 325, 322), (423, 425, 322), (325, 426, 314), (425, 426, 325), (423, 322, 321), (281, 322, 429), (304, 260, 427), (279, 428, 281), (279, 280, 428), (255, 437, 431), (431, 433, 320), (391, 431, 320), (421, 432, 311), (421, 298, 433), (432, 421, 433), (306, 434, 303), (266, 267, 436), (266, 435, 264), (436, 317, 318), (433, 298, 319), (304, 434, 437), (255, 254, 437), (299, 305, 419), (318, 309, 302), (299, 318, 302), (432, 433, 431), (437, 432, 431), (446, 450, 470), (450, 441, 439), (469, 451, 452), (458, 447, 449), (377, 408, 456), (405, 406, 236), (377, 409, 408), (408, 233, 456), (164, 231, 454), (398, 397, 454), (459, 214, 438), (457, 460, 461), (461, 460, 462), (455, 409, 376), (409, 377, 376), (463, 398, 455), (410, 378, 387), (463, 466, 398), (468, 464, 398), (396, 441, 446), (387, 386, 469), (387, 469, 410), (356, 443, 442), (469, 442, 448), (469, 386, 357), (353, 445, 453), (452, 440, 411), (471, 472, 249), (473, 242, 243), (477, 440, 476), (473, 475, 242)])
me_rubber_duck.use_remesh_preserve_volume = False
me_rubber_duck.use_remesh_preserve_attributes = False
me_rubber_duck.use_mirror_vertex_groups = False
me_rubber_duck.update()

# ---- objects
ob_eyes = bpy.data.objects.new('Eyes', me_rubber_duck_002)
ob_beak = bpy.data.objects.new('Beak', me_rubber_duck_001)
ob_duck = bpy.data.objects.new('Duck', me_rubber_duck)

# ---- transforms, parenting, visibility, modifiers, constraints
ob_eyes.location = (0.0, 0.0, 0.0)
ob_eyes.lineart.crease_threshold = 0.0
ob_beak.location = (0.0, 0.0, 0.0)
ob_beak.lineart.crease_threshold = 0.0
ob_duck.location = (0.0, 0.0, 0.0)
ob_duck.lineart.crease_threshold = 0.0
_m = ob_duck.modifiers.new('Decimate', 'DECIMATE')
_m.ratio = 0.5

# ---- collection membership
col_collection_1.objects.link(ob_eyes)
col_collection_1.objects.link(ob_beak)
col_collection_1.objects.link(ob_duck)

# ---- scene / render settings (as saved in the file)
scene.frame_start = 1; scene.frame_end = 250; scene.frame_set(1)
scene.render.engine = 'BLENDER_EEVEE_NEXT'
scene.render.resolution_percentage = 50
scene.render.dither_intensity = 0.0
scene.cycles.use_denoising = False
scene.cycles.samples = 128
scene.cycles.sampling_pattern = 'TABULATED_SOBOL'
scene.cycles.use_adaptive_sampling = False
scene.cycles.use_light_tree = False
scene.cycles.blur_glossy = 0.0
scene.cycles.sample_clamp_indirect = 0.0
scene.view_settings.view_transform = 'Standard'
bpy.context.view_layer.update()

# ---- added for rendering (the .blend has no active camera and no usable light): camera, sun + grey world if the file has none
cam_auto = bpy.data.cameras.new('AutoCamera')
cam_auto.lens = 50.0
cam_auto.sensor_width = 36.0
cam_auto.clip_end = 2674.57
ob_auto_camera = bpy.data.objects.new('AutoCamera', cam_auto)
scene.collection.objects.link(ob_auto_camera)
ob_auto_camera.location = (152.398, -181.655, 152.559)
ob_auto_camera.rotation_euler = (1.09748, -7.21219e-08, 0.694738)
scene.camera = ob_auto_camera
light_auto_sun = bpy.data.lights.new('AutoSun', 'SUN')
light_auto_sun.energy = 3.0
light_auto_sun.angle = 0.0523599
ob_auto_sun = bpy.data.objects.new('AutoSun', light_auto_sun)
scene.collection.objects.link(ob_auto_sun)
ob_auto_sun.rotation_euler = (0.872665, 0.174533, 0.523599)
if scene.world is None:
    world_auto = bpy.data.worlds.new('AutoWorld')
    world_auto.color = (0.3, 0.3, 0.3)
    scene.world = world_auto
bpy.context.view_layer.update()
